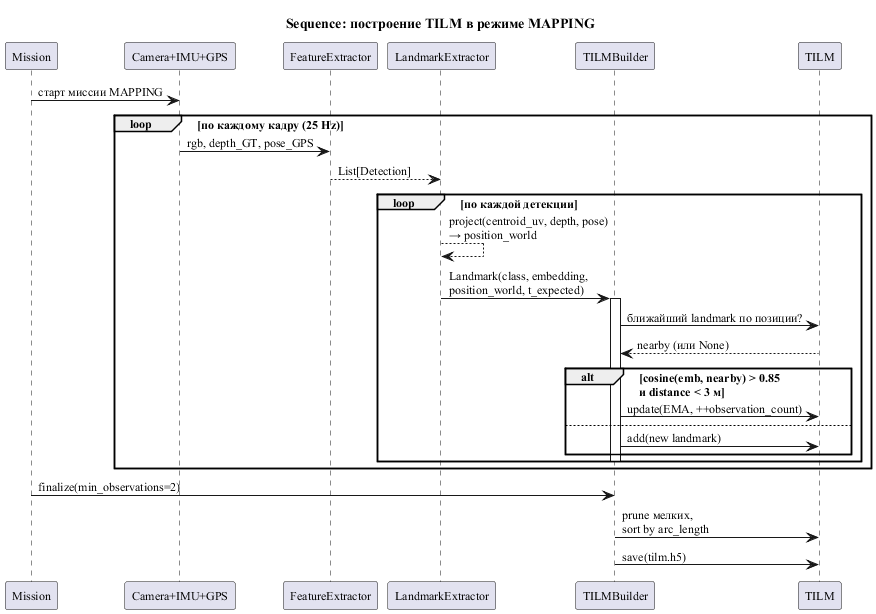

The diagram above was rendered by PlantUML. Its source (embedded in the PNG):
@startuml seq_mapping_mission
skinparam backgroundColor #FFFFFF
skinparam shadowing false
skinparam defaultFontName "Times New Roman"
skinparam defaultFontSize 12

title Sequence: построение TILM в режиме MAPPING

participant "Mission" as m
participant "Camera+IMU+GPS" as sens
participant "FeatureExtractor" as fe
participant "LandmarkExtractor" as le
participant "TILMBuilder" as tb
participant "TILM" as tilm

m -> sens : старт миссии MAPPING
loop по каждому кадру (25 Hz)
  sens -> fe : rgb, depth_GT, pose_GPS
  fe --> le : List[Detection]
  loop по каждой детекции
    le --> le : project(centroid_uv, depth, pose)\n→ position_world
    le -> tb : Landmark(class, embedding,\nposition_world, t_expected)
    activate tb
    tb -> tilm : ближайший landmark по позиции?
    tilm --> tb : nearby (или None)
    alt cosine(emb, nearby) > 0.85\nи distance < 3 м
      tb -> tilm : update(EMA, ++observation_count)
    else
      tb -> tilm : add(new landmark)
    end
    deactivate tb
  end
end
m -> tb : finalize(min_observations=2)
tb -> tilm : prune мелких,\nsort by arc_length
tb -> tilm : save(tilm.h5)
@enduml